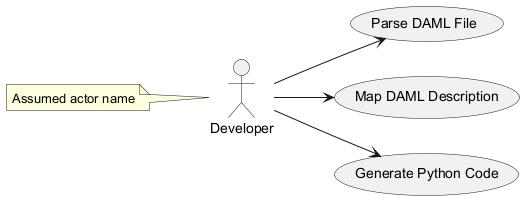

The diagram above was rendered by PlantUML. Its source (embedded in the PNG):
@startuml
left to right direction
actor Developer
usecase Parsing as "Parse DAML File"
usecase Mapping as "Map DAML Description"
usecase CodeGeneration as "Generate Python Code"

Developer --> Parsing
Developer --> Mapping
Developer --> CodeGeneration

note left of Developer: Assumed actor name
@enduml